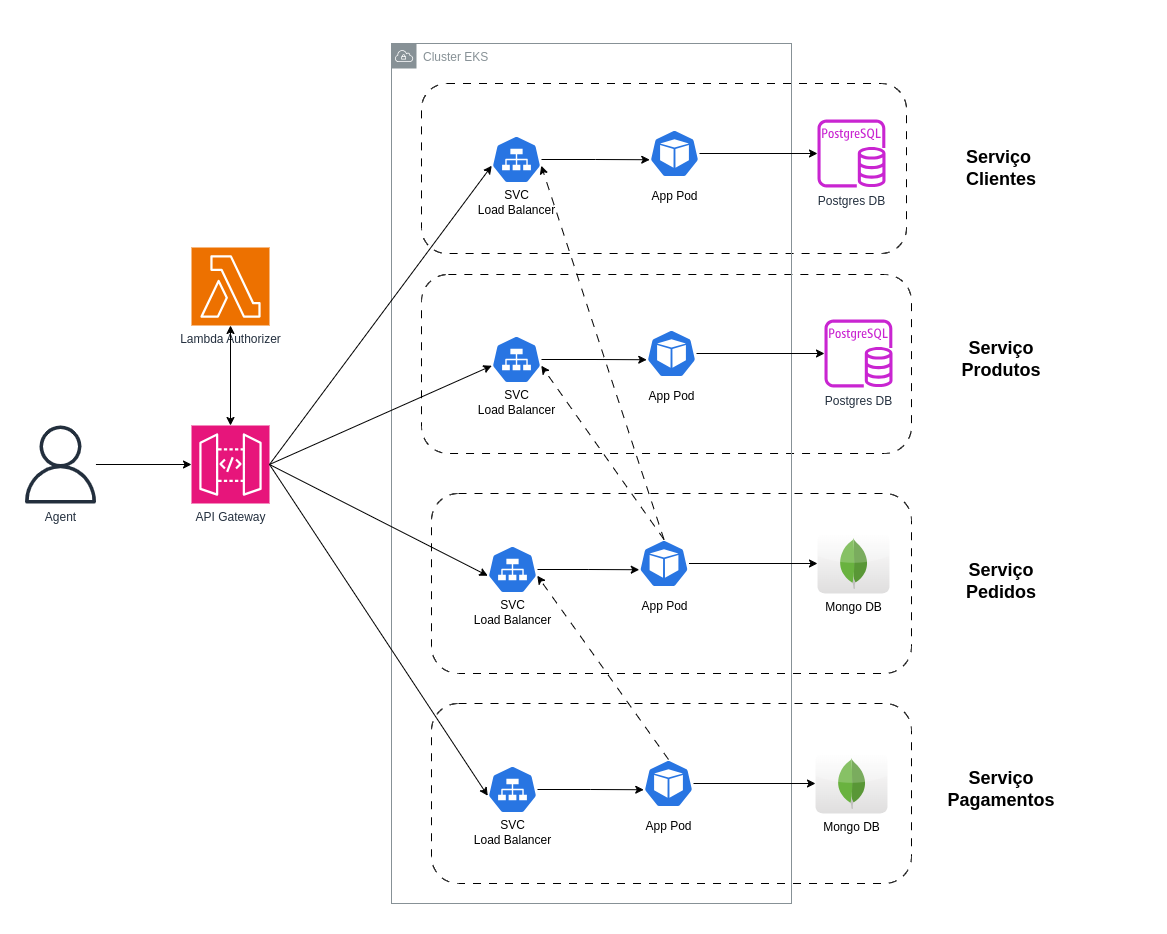

The diagram above was exported from draw.io. Its source (the exported page's mxGraphModel, read from the mxfile embedded in the PNG):
<mxGraphModel dx="1867" dy="780" grid="0" gridSize="10" guides="1" tooltips="1" connect="1" arrows="1" fold="1" page="1" pageScale="1" pageWidth="827" pageHeight="1169" math="0" shadow="0">
  <root>
    <mxCell id="0" />
    <mxCell id="1" parent="0" />
    <mxCell id="Ahm_FHkPyPcItRl4i8as-71" value="" style="rounded=1;whiteSpace=wrap;html=1;dashed=1;dashPattern=8 8;" parent="1" vertex="1">
      <mxGeometry x="500" y="730" width="480" height="180" as="geometry" />
    </mxCell>
    <mxCell id="Ahm_FHkPyPcItRl4i8as-70" value="" style="rounded=1;whiteSpace=wrap;html=1;dashed=1;dashPattern=8 8;" parent="1" vertex="1">
      <mxGeometry x="500" y="520" width="480" height="180" as="geometry" />
    </mxCell>
    <mxCell id="Ahm_FHkPyPcItRl4i8as-69" value="" style="rounded=1;whiteSpace=wrap;html=1;dashed=1;dashPattern=8 8;" parent="1" vertex="1">
      <mxGeometry x="490" y="301" width="490" height="179" as="geometry" />
    </mxCell>
    <mxCell id="Ahm_FHkPyPcItRl4i8as-66" value="" style="rounded=1;whiteSpace=wrap;html=1;dashed=1;dashPattern=8 8;" parent="1" vertex="1">
      <mxGeometry x="490" y="110" width="485" height="170" as="geometry" />
    </mxCell>
    <mxCell id="Ahm_FHkPyPcItRl4i8as-2" value="API Gateway" style="sketch=0;points=[[0,0,0],[0.25,0,0],[0.5,0,0],[0.75,0,0],[1,0,0],[0,1,0],[0.25,1,0],[0.5,1,0],[0.75,1,0],[1,1,0],[0,0.25,0],[0,0.5,0],[0,0.75,0],[1,0.25,0],[1,0.5,0],[1,0.75,0]];outlineConnect=0;fontColor=#232F3E;fillColor=#E7157B;strokeColor=#ffffff;dashed=0;verticalLabelPosition=bottom;verticalAlign=top;align=center;html=1;fontSize=12;fontStyle=0;aspect=fixed;shape=mxgraph.aws4.resourceIcon;resIcon=mxgraph.aws4.api_gateway;" parent="1" vertex="1">
      <mxGeometry x="260" y="452" width="78" height="78" as="geometry" />
    </mxCell>
    <mxCell id="Ahm_FHkPyPcItRl4i8as-3" value="Lambda Authorizer" style="sketch=0;points=[[0,0,0],[0.25,0,0],[0.5,0,0],[0.75,0,0],[1,0,0],[0,1,0],[0.25,1,0],[0.5,1,0],[0.75,1,0],[1,1,0],[0,0.25,0],[0,0.5,0],[0,0.75,0],[1,0.25,0],[1,0.5,0],[1,0.75,0]];outlineConnect=0;fontColor=#232F3E;fillColor=#ED7100;strokeColor=#ffffff;dashed=0;verticalLabelPosition=bottom;verticalAlign=top;align=center;html=1;fontSize=12;fontStyle=0;aspect=fixed;shape=mxgraph.aws4.resourceIcon;resIcon=mxgraph.aws4.lambda;" parent="1" vertex="1">
      <mxGeometry x="260" y="274" width="78" height="78" as="geometry" />
    </mxCell>
    <mxCell id="Ahm_FHkPyPcItRl4i8as-6" value="Cluster EKS" style="sketch=0;outlineConnect=0;gradientColor=none;html=1;whiteSpace=wrap;fontSize=12;fontStyle=0;shape=mxgraph.aws4.group;grIcon=mxgraph.aws4.group_vpc;strokeColor=#879196;fillColor=none;verticalAlign=top;align=left;spacingLeft=30;fontColor=#879196;dashed=0;" parent="1" vertex="1">
      <mxGeometry x="460" y="70" width="400" height="860" as="geometry" />
    </mxCell>
    <mxCell id="Ahm_FHkPyPcItRl4i8as-8" value="&lt;br&gt;&lt;br&gt;&lt;br&gt;&lt;br&gt;&lt;br&gt;&lt;br&gt;SVC&lt;br&gt;Load Balancer" style="aspect=fixed;sketch=0;html=1;dashed=0;whitespace=wrap;fillColor=#2875E2;strokeColor=#ffffff;points=[[0.005,0.63,0],[0.1,0.2,0],[0.9,0.2,0],[0.5,0,0],[0.995,0.63,0],[0.72,0.99,0],[0.5,1,0],[0.28,0.99,0]];shape=mxgraph.kubernetes.icon2;prIcon=svc" parent="1" vertex="1">
      <mxGeometry x="560" y="162" width="50" height="48" as="geometry" />
    </mxCell>
    <mxCell id="Ahm_FHkPyPcItRl4i8as-18" style="edgeStyle=orthogonalEdgeStyle;rounded=0;orthogonalLoop=1;jettySize=auto;html=1;" parent="1" source="Ahm_FHkPyPcItRl4i8as-9" target="Ahm_FHkPyPcItRl4i8as-11" edge="1">
      <mxGeometry relative="1" as="geometry" />
    </mxCell>
    <mxCell id="Ahm_FHkPyPcItRl4i8as-9" value="&lt;br&gt;&lt;br&gt;&lt;br&gt;&lt;br&gt;&lt;br&gt;&lt;br&gt;App Pod" style="aspect=fixed;sketch=0;html=1;dashed=0;whitespace=wrap;fillColor=#2875E2;strokeColor=#ffffff;points=[[0.005,0.63,0],[0.1,0.2,0],[0.9,0.2,0],[0.5,0,0],[0.995,0.63,0],[0.72,0.99,0],[0.5,1,0],[0.28,0.99,0]];shape=mxgraph.kubernetes.icon2;prIcon=pod" parent="1" vertex="1">
      <mxGeometry x="718" y="156" width="50" height="48" as="geometry" />
    </mxCell>
    <mxCell id="Ahm_FHkPyPcItRl4i8as-11" value="Postgres DB" style="sketch=0;outlineConnect=0;fontColor=#232F3E;gradientColor=none;fillColor=#C925D1;strokeColor=none;dashed=0;verticalLabelPosition=bottom;verticalAlign=top;align=center;html=1;fontSize=12;fontStyle=0;aspect=fixed;pointerEvents=1;shape=mxgraph.aws4.rds_postgresql_instance;" parent="1" vertex="1">
      <mxGeometry x="886" y="146" width="68" height="68" as="geometry" />
    </mxCell>
    <mxCell id="Ahm_FHkPyPcItRl4i8as-15" value="" style="endArrow=classic;html=1;rounded=0;entryX=0.005;entryY=0.63;entryDx=0;entryDy=0;entryPerimeter=0;exitX=1;exitY=0.5;exitDx=0;exitDy=0;exitPerimeter=0;" parent="1" source="Ahm_FHkPyPcItRl4i8as-2" target="Ahm_FHkPyPcItRl4i8as-8" edge="1">
      <mxGeometry width="50" height="50" relative="1" as="geometry">
        <mxPoint x="310" y="499" as="sourcePoint" />
        <mxPoint x="690" y="290" as="targetPoint" />
      </mxGeometry>
    </mxCell>
    <mxCell id="Ahm_FHkPyPcItRl4i8as-16" style="edgeStyle=orthogonalEdgeStyle;rounded=0;orthogonalLoop=1;jettySize=auto;html=1;entryX=0.005;entryY=0.63;entryDx=0;entryDy=0;entryPerimeter=0;" parent="1" source="Ahm_FHkPyPcItRl4i8as-8" target="Ahm_FHkPyPcItRl4i8as-9" edge="1">
      <mxGeometry relative="1" as="geometry" />
    </mxCell>
    <mxCell id="Ahm_FHkPyPcItRl4i8as-28" value="&lt;br&gt;&lt;br&gt;&lt;br&gt;&lt;br&gt;&lt;br&gt;&lt;br&gt;SVC&lt;br&gt;Load Balancer" style="aspect=fixed;sketch=0;html=1;dashed=0;whitespace=wrap;fillColor=#2875E2;strokeColor=#ffffff;points=[[0.005,0.63,0],[0.1,0.2,0],[0.9,0.2,0],[0.5,0,0],[0.995,0.63,0],[0.72,0.99,0],[0.5,1,0],[0.28,0.99,0]];shape=mxgraph.kubernetes.icon2;prIcon=svc" parent="1" vertex="1">
      <mxGeometry x="560" y="362" width="50" height="48" as="geometry" />
    </mxCell>
    <mxCell id="Ahm_FHkPyPcItRl4i8as-29" style="edgeStyle=orthogonalEdgeStyle;rounded=0;orthogonalLoop=1;jettySize=auto;html=1;" parent="1" source="Ahm_FHkPyPcItRl4i8as-30" target="Ahm_FHkPyPcItRl4i8as-33" edge="1">
      <mxGeometry relative="1" as="geometry" />
    </mxCell>
    <mxCell id="Ahm_FHkPyPcItRl4i8as-30" value="&lt;br&gt;&lt;br&gt;&lt;br&gt;&lt;br&gt;&lt;br&gt;&lt;br&gt;App Pod" style="aspect=fixed;sketch=0;html=1;dashed=0;whitespace=wrap;fillColor=#2875E2;strokeColor=#ffffff;points=[[0.005,0.63,0],[0.1,0.2,0],[0.9,0.2,0],[0.5,0,0],[0.995,0.63,0],[0.72,0.99,0],[0.5,1,0],[0.28,0.99,0]];shape=mxgraph.kubernetes.icon2;prIcon=pod" parent="1" vertex="1">
      <mxGeometry x="715" y="356" width="50" height="48" as="geometry" />
    </mxCell>
    <mxCell id="Ahm_FHkPyPcItRl4i8as-33" value="Postgres DB" style="sketch=0;outlineConnect=0;fontColor=#232F3E;gradientColor=none;fillColor=#C925D1;strokeColor=none;dashed=0;verticalLabelPosition=bottom;verticalAlign=top;align=center;html=1;fontSize=12;fontStyle=0;aspect=fixed;pointerEvents=1;shape=mxgraph.aws4.rds_postgresql_instance;" parent="1" vertex="1">
      <mxGeometry x="893" y="346" width="68" height="68" as="geometry" />
    </mxCell>
    <mxCell id="Ahm_FHkPyPcItRl4i8as-34" style="edgeStyle=orthogonalEdgeStyle;rounded=0;orthogonalLoop=1;jettySize=auto;html=1;entryX=0.005;entryY=0.63;entryDx=0;entryDy=0;entryPerimeter=0;" parent="1" source="Ahm_FHkPyPcItRl4i8as-28" target="Ahm_FHkPyPcItRl4i8as-30" edge="1">
      <mxGeometry relative="1" as="geometry" />
    </mxCell>
    <mxCell id="Ahm_FHkPyPcItRl4i8as-37" value="&lt;br&gt;&lt;br&gt;&lt;br&gt;&lt;br&gt;&lt;br&gt;&lt;br&gt;SVC&lt;br&gt;Load Balancer" style="aspect=fixed;sketch=0;html=1;dashed=0;whitespace=wrap;fillColor=#2875E2;strokeColor=#ffffff;points=[[0.005,0.63,0],[0.1,0.2,0],[0.9,0.2,0],[0.5,0,0],[0.995,0.63,0],[0.72,0.99,0],[0.5,1,0],[0.28,0.99,0]];shape=mxgraph.kubernetes.icon2;prIcon=svc" parent="1" vertex="1">
      <mxGeometry x="556" y="572" width="50" height="48" as="geometry" />
    </mxCell>
    <mxCell id="Ahm_FHkPyPcItRl4i8as-46" style="edgeStyle=orthogonalEdgeStyle;rounded=0;orthogonalLoop=1;jettySize=auto;html=1;" parent="1" source="Ahm_FHkPyPcItRl4i8as-39" target="Ahm_FHkPyPcItRl4i8as-45" edge="1">
      <mxGeometry relative="1" as="geometry" />
    </mxCell>
    <mxCell id="Ahm_FHkPyPcItRl4i8as-39" value="&lt;br&gt;&lt;br&gt;&lt;br&gt;&lt;br&gt;&lt;br&gt;&lt;br&gt;App Pod" style="aspect=fixed;sketch=0;html=1;dashed=0;whitespace=wrap;fillColor=#2875E2;strokeColor=#ffffff;points=[[0.005,0.63,0],[0.1,0.2,0],[0.9,0.2,0],[0.5,0,0],[0.995,0.63,0],[0.72,0.99,0],[0.5,1,0],[0.28,0.99,0]];shape=mxgraph.kubernetes.icon2;prIcon=pod" parent="1" vertex="1">
      <mxGeometry x="707.5" y="566" width="50" height="48" as="geometry" />
    </mxCell>
    <mxCell id="Ahm_FHkPyPcItRl4i8as-43" style="edgeStyle=orthogonalEdgeStyle;rounded=0;orthogonalLoop=1;jettySize=auto;html=1;entryX=0.005;entryY=0.63;entryDx=0;entryDy=0;entryPerimeter=0;" parent="1" source="Ahm_FHkPyPcItRl4i8as-37" target="Ahm_FHkPyPcItRl4i8as-39" edge="1">
      <mxGeometry relative="1" as="geometry" />
    </mxCell>
    <mxCell id="Ahm_FHkPyPcItRl4i8as-45" value="Mongo DB" style="dashed=0;outlineConnect=0;html=1;align=center;labelPosition=center;verticalLabelPosition=bottom;verticalAlign=top;shape=mxgraph.webicons.mongodb;gradientColor=#DFDEDE" parent="1" vertex="1">
      <mxGeometry x="886" y="560" width="72" height="60" as="geometry" />
    </mxCell>
    <mxCell id="Ahm_FHkPyPcItRl4i8as-56" value="&lt;br&gt;&lt;br&gt;&lt;br&gt;&lt;br&gt;&lt;br&gt;&lt;br&gt;SVC&lt;br&gt;Load Balancer" style="aspect=fixed;sketch=0;html=1;dashed=0;whitespace=wrap;fillColor=#2875E2;strokeColor=#ffffff;points=[[0.005,0.63,0],[0.1,0.2,0],[0.9,0.2,0],[0.5,0,0],[0.995,0.63,0],[0.72,0.99,0],[0.5,1,0],[0.28,0.99,0]];shape=mxgraph.kubernetes.icon2;prIcon=svc" parent="1" vertex="1">
      <mxGeometry x="556" y="792" width="50" height="48" as="geometry" />
    </mxCell>
    <mxCell id="Ahm_FHkPyPcItRl4i8as-57" style="edgeStyle=orthogonalEdgeStyle;rounded=0;orthogonalLoop=1;jettySize=auto;html=1;" parent="1" source="Ahm_FHkPyPcItRl4i8as-58" target="Ahm_FHkPyPcItRl4i8as-63" edge="1">
      <mxGeometry relative="1" as="geometry" />
    </mxCell>
    <mxCell id="Ahm_FHkPyPcItRl4i8as-58" value="&lt;br&gt;&lt;br&gt;&lt;br&gt;&lt;br&gt;&lt;br&gt;&lt;br&gt;App Pod" style="aspect=fixed;sketch=0;html=1;dashed=0;whitespace=wrap;fillColor=#2875E2;strokeColor=#ffffff;points=[[0.005,0.63,0],[0.1,0.2,0],[0.9,0.2,0],[0.5,0,0],[0.995,0.63,0],[0.72,0.99,0],[0.5,1,0],[0.28,0.99,0]];shape=mxgraph.kubernetes.icon2;prIcon=pod" parent="1" vertex="1">
      <mxGeometry x="712" y="786" width="50" height="48" as="geometry" />
    </mxCell>
    <mxCell id="Ahm_FHkPyPcItRl4i8as-61" style="edgeStyle=orthogonalEdgeStyle;rounded=0;orthogonalLoop=1;jettySize=auto;html=1;entryX=0.005;entryY=0.63;entryDx=0;entryDy=0;entryPerimeter=0;" parent="1" source="Ahm_FHkPyPcItRl4i8as-56" target="Ahm_FHkPyPcItRl4i8as-58" edge="1">
      <mxGeometry relative="1" as="geometry" />
    </mxCell>
    <mxCell id="Ahm_FHkPyPcItRl4i8as-63" value="Mongo DB" style="dashed=0;outlineConnect=0;html=1;align=center;labelPosition=center;verticalLabelPosition=bottom;verticalAlign=top;shape=mxgraph.webicons.mongodb;gradientColor=#DFDEDE" parent="1" vertex="1">
      <mxGeometry x="884" y="780" width="72" height="60" as="geometry" />
    </mxCell>
    <mxCell id="Ahm_FHkPyPcItRl4i8as-65" value="" style="endArrow=classic;html=1;rounded=0;entryX=0.005;entryY=0.63;entryDx=0;entryDy=0;entryPerimeter=0;exitX=1;exitY=0.5;exitDx=0;exitDy=0;exitPerimeter=0;" parent="1" source="Ahm_FHkPyPcItRl4i8as-2" target="Ahm_FHkPyPcItRl4i8as-56" edge="1">
      <mxGeometry width="50" height="50" relative="1" as="geometry">
        <mxPoint x="310" y="499" as="sourcePoint" />
        <mxPoint x="420" y="680" as="targetPoint" />
      </mxGeometry>
    </mxCell>
    <mxCell id="Ahm_FHkPyPcItRl4i8as-74" value="" style="endArrow=classic;html=1;rounded=0;entryX=0.005;entryY=0.63;entryDx=0;entryDy=0;entryPerimeter=0;exitX=1;exitY=0.5;exitDx=0;exitDy=0;exitPerimeter=0;" parent="1" source="Ahm_FHkPyPcItRl4i8as-2" target="Ahm_FHkPyPcItRl4i8as-28" edge="1">
      <mxGeometry width="50" height="50" relative="1" as="geometry">
        <mxPoint x="410" y="490" as="sourcePoint" />
        <mxPoint x="460" y="440" as="targetPoint" />
      </mxGeometry>
    </mxCell>
    <mxCell id="Ahm_FHkPyPcItRl4i8as-75" value="" style="endArrow=classic;html=1;rounded=0;exitX=1;exitY=0.5;exitDx=0;exitDy=0;exitPerimeter=0;entryX=0.005;entryY=0.63;entryDx=0;entryDy=0;entryPerimeter=0;" parent="1" source="Ahm_FHkPyPcItRl4i8as-2" target="Ahm_FHkPyPcItRl4i8as-37" edge="1">
      <mxGeometry width="50" height="50" relative="1" as="geometry">
        <mxPoint x="420" y="580" as="sourcePoint" />
        <mxPoint x="470" y="530" as="targetPoint" />
      </mxGeometry>
    </mxCell>
    <mxCell id="Ahm_FHkPyPcItRl4i8as-76" value="&lt;font size=&quot;1&quot; style=&quot;&quot;&gt;&lt;b style=&quot;font-size: 18px;&quot;&gt;Serviço&amp;nbsp; Clientes&lt;/b&gt;&lt;/font&gt;" style="text;html=1;strokeColor=none;fillColor=none;align=center;verticalAlign=middle;whiteSpace=wrap;rounded=0;" parent="1" vertex="1">
      <mxGeometry x="1040" y="180" width="60" height="30" as="geometry" />
    </mxCell>
    <mxCell id="Ahm_FHkPyPcItRl4i8as-77" value="&lt;font size=&quot;1&quot; style=&quot;&quot;&gt;&lt;b style=&quot;font-size: 18px;&quot;&gt;Serviço&lt;br&gt;Produtos&lt;br&gt;&lt;/b&gt;&lt;/font&gt;" style="text;html=1;strokeColor=none;fillColor=none;align=center;verticalAlign=middle;whiteSpace=wrap;rounded=0;" parent="1" vertex="1">
      <mxGeometry x="1040" y="371" width="60" height="30" as="geometry" />
    </mxCell>
    <mxCell id="Ahm_FHkPyPcItRl4i8as-78" value="&lt;font size=&quot;1&quot; style=&quot;&quot;&gt;&lt;b style=&quot;font-size: 18px;&quot;&gt;Serviço Pedidos&lt;br&gt;&lt;/b&gt;&lt;/font&gt;" style="text;html=1;strokeColor=none;fillColor=none;align=center;verticalAlign=middle;whiteSpace=wrap;rounded=0;" parent="1" vertex="1">
      <mxGeometry x="1040" y="595" width="60" height="25" as="geometry" />
    </mxCell>
    <mxCell id="Ahm_FHkPyPcItRl4i8as-79" value="&lt;font size=&quot;1&quot; style=&quot;&quot;&gt;&lt;b style=&quot;font-size: 18px;&quot;&gt;Serviço Pagamentos&lt;br&gt;&lt;/b&gt;&lt;/font&gt;" style="text;html=1;strokeColor=none;fillColor=none;align=center;verticalAlign=middle;whiteSpace=wrap;rounded=0;" parent="1" vertex="1">
      <mxGeometry x="1040" y="801" width="60" height="30" as="geometry" />
    </mxCell>
    <mxCell id="Ahm_FHkPyPcItRl4i8as-83" value="" style="endArrow=classic;html=1;rounded=0;exitX=0.5;exitY=0;exitDx=0;exitDy=0;exitPerimeter=0;entryX=0.995;entryY=0.63;entryDx=0;entryDy=0;entryPerimeter=0;dashed=1;dashPattern=8 8;" parent="1" source="Ahm_FHkPyPcItRl4i8as-58" target="Ahm_FHkPyPcItRl4i8as-37" edge="1">
      <mxGeometry width="50" height="50" relative="1" as="geometry">
        <mxPoint x="620" y="780" as="sourcePoint" />
        <mxPoint x="610" y="610" as="targetPoint" />
      </mxGeometry>
    </mxCell>
    <mxCell id="Ahm_FHkPyPcItRl4i8as-88" value="Agent" style="sketch=0;outlineConnect=0;fontColor=#232F3E;gradientColor=none;fillColor=#232F3D;strokeColor=none;dashed=0;verticalLabelPosition=bottom;verticalAlign=top;align=center;html=1;fontSize=12;fontStyle=0;aspect=fixed;pointerEvents=1;shape=mxgraph.aws4.user;" parent="1" vertex="1">
      <mxGeometry x="90" y="452" width="78" height="78" as="geometry" />
    </mxCell>
    <mxCell id="Ahm_FHkPyPcItRl4i8as-89" value="" style="endArrow=classic;startArrow=classic;html=1;rounded=0;exitX=0.5;exitY=0;exitDx=0;exitDy=0;exitPerimeter=0;entryX=0.5;entryY=1;entryDx=0;entryDy=0;entryPerimeter=0;" parent="1" source="Ahm_FHkPyPcItRl4i8as-2" target="Ahm_FHkPyPcItRl4i8as-3" edge="1">
      <mxGeometry width="50" height="50" relative="1" as="geometry">
        <mxPoint x="298.57" y="430" as="sourcePoint" />
        <mxPoint x="298.57" y="380" as="targetPoint" />
      </mxGeometry>
    </mxCell>
    <mxCell id="Ahm_FHkPyPcItRl4i8as-90" value="" style="endArrow=classic;html=1;rounded=0;entryX=0;entryY=0.5;entryDx=0;entryDy=0;entryPerimeter=0;" parent="1" source="Ahm_FHkPyPcItRl4i8as-88" target="Ahm_FHkPyPcItRl4i8as-2" edge="1">
      <mxGeometry width="50" height="50" relative="1" as="geometry">
        <mxPoint x="170" y="540" as="sourcePoint" />
        <mxPoint x="220" y="490" as="targetPoint" />
      </mxGeometry>
    </mxCell>
    <mxCell id="XFROV8no37to6rizd149-2" value="" style="endArrow=classic;html=1;rounded=0;exitX=0.5;exitY=0;exitDx=0;exitDy=0;exitPerimeter=0;entryX=0.995;entryY=0.63;entryDx=0;entryDy=0;entryPerimeter=0;dashed=1;dashPattern=8 8;" edge="1" parent="1" source="Ahm_FHkPyPcItRl4i8as-39" target="Ahm_FHkPyPcItRl4i8as-28">
      <mxGeometry width="50" height="50" relative="1" as="geometry">
        <mxPoint x="751" y="550" as="sourcePoint" />
        <mxPoint x="620" y="366" as="targetPoint" />
      </mxGeometry>
    </mxCell>
    <mxCell id="XFROV8no37to6rizd149-3" value="" style="endArrow=classic;html=1;rounded=0;exitX=0.5;exitY=0;exitDx=0;exitDy=0;exitPerimeter=0;entryX=0.995;entryY=0.63;entryDx=0;entryDy=0;entryPerimeter=0;dashed=1;dashPattern=8 8;" edge="1" parent="1" source="Ahm_FHkPyPcItRl4i8as-39" target="Ahm_FHkPyPcItRl4i8as-8">
      <mxGeometry width="50" height="50" relative="1" as="geometry">
        <mxPoint x="765" y="569" as="sourcePoint" />
        <mxPoint x="642" y="395" as="targetPoint" />
      </mxGeometry>
    </mxCell>
  </root>
</mxGraphModel>